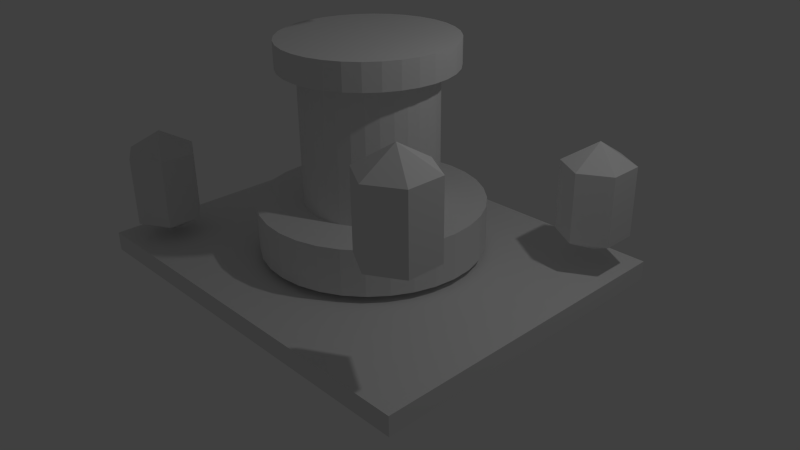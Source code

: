 # Source: inhibitor.blend  (saved by Blender 2.74.0; exported with 4.5.12 LTS)
import bpy
from mathutils import Matrix  # noqa: F401  (used for matrix-valued properties, if any)

bpy.ops.wm.read_factory_settings(use_empty=True)
scene = bpy.context.scene
scene.name = 'Scene'

# ---- collections
col_collection_1 = bpy.data.collections.new('Collection 1'); scene.collection.children.link(col_collection_1)

# ---- materials (node trees are filled in below, after node groups)
mat_material = bpy.data.materials.new('Material')
mat_material.alpha_threshold = 0.0
mat_material.use_transparent_shadow = False
mat_material.roughness = 0.5
mat_material.line_color = (0.0, 0.0, 0.0, 1.0)

# ---- material node trees

# ---- world
world_world = bpy.data.worlds.new('World'); scene.world = world_world
world_world.color = (0.05088, 0.05088, 0.05088)
world_world.use_sun_shadow = False
world_world.sun_shadow_jitter_overblur = 0.0
world_world.cycles.sampling_method = 'MANUAL'
world_world.cycles.sample_map_resolution = 256

# ---- cameras
cam_camera = bpy.data.cameras.new('Camera')
cam_camera.clip_end = 100.0
cam_camera.lens = 35.0
cam_camera.sensor_width = 32.0
cam_camera.sensor_height = 18.0
cam_camera.ortho_scale = 7.314
cam_camera.dof.focus_distance = 0.0
cam_camera.dof.aperture_fstop = 128.0

# ---- lights
light_lamp = bpy.data.lights.new('Lamp', 'POINT')
light_lamp.transmission_factor = 0.0
light_lamp.cutoff_distance = 30.0
light_lamp.energy = 100.0
light_lamp.shadow_buffer_clip_start = 1.001
light_lamp.shadow_soft_size = 0.1
light_lamp.shadow_maximum_resolution = 0.006
light_lamp.use_absolute_resolution = True
light_lamp.cycles.use_multiple_importance_sampling = False

# ---- meshes
me_cube_002 = bpy.data.meshes.new('Cube.002')
me_cube_002.from_pydata([(-1.0, -1.0, -1.0), (-1.0, -1.0, 1.0), (-1.0, 1.0, -1.0), (-1.0, 1.0, 1.0), (1.0, -1.0, -1.0), (1.0, -1.0, 1.0), (1.0, 1.0, -1.0), (1.0, 1.0, 1.0)], [], [(1, 3, 2, 0), (3, 7, 6, 2), (7, 5, 4, 6), (5, 1, 0, 4), (0, 2, 6, 4), (5, 7, 3, 1)])
me_cube_002.use_remesh_preserve_volume = False
me_cube_002.use_remesh_preserve_attributes = False
me_cube_002.use_mirror_vertex_groups = False
me_cube_002.update()
me_cylinder = bpy.data.meshes.new('Cylinder')
me_cylinder.from_pydata([(-1.578e-09, 0.444, -0.4406), (-1.578e-09, 0.444, 0.4474), (0.3845, 0.222, -0.4406), (0.3845, 0.222, 0.4474), (0.3845, -0.222, -0.4406), (0.3845, -0.222, 0.4474), (-4.039e-08, -0.444, -0.4406), (-4.039e-08, -0.444, 0.4474), (-0.3845, -0.222, -0.4406), (-0.3845, -0.222, 0.4474), (-0.3845, 0.222, -0.4406), (-0.3845, 0.222, 0.4474), (-1.04e-08, -5.397e-09, 0.7184), (-1.04e-08, -7.602e-09, -0.6738)], [], [(0, 1, 3, 2), (2, 3, 5, 4), (4, 5, 7, 6), (6, 7, 9, 8), (10, 0, 13), (10, 11, 1, 0), (8, 9, 11, 10), (1, 11, 12), (11, 9, 12), (9, 7, 12), (7, 5, 12), (5, 3, 12), (3, 1, 12), (0, 2, 13), (2, 4, 13), (4, 6, 13), (6, 8, 13), (8, 10, 13)])
me_cylinder.use_remesh_preserve_volume = False
me_cylinder.use_remesh_preserve_attributes = False
me_cylinder.use_mirror_vertex_groups = False
me_cylinder.update()
me_cube = bpy.data.meshes.new('Cube')
me_cube.from_pydata([(-1.519e-07, 0.8458, 0.9127), (-1.519e-07, 0.8458, 2.604), (0.165, 0.8296, 0.9127), (0.165, 0.8296, 2.604), (0.3237, 0.7814, 0.9127), (0.3237, 0.7814, 2.604), (0.4699, 0.7033, 0.9127), (0.4699, 0.7033, 2.604), (0.5981, 0.5981, 0.9127), (0.5981, 0.5981, 2.604), (0.7033, 0.4699, 0.9127), (0.7033, 0.4699, 2.604), (0.7814, 0.3237, 0.9127), (0.7814, 0.3237, 2.604), (0.8296, 0.165, 0.9127), (0.8296, 0.165, 2.604), (0.8458, -2.654e-07, 0.9127), (0.8458, -2.654e-07, 2.604), (0.8296, -0.165, 0.9127), (0.8296, -0.165, 2.604), (0.7814, -0.3237, 0.9127), (0.7814, -0.3237, 2.604), (0.7033, -0.4699, 0.9127), (0.7033, -0.4699, 2.604), (0.5981, -0.5981, 0.9127), (0.5981, -0.5981, 2.604), (0.4699, -0.7033, 0.9127), (0.4699, -0.7033, 2.604), (0.3237, -0.7814, 0.9127), (0.3237, -0.7814, 2.604), (0.165, -0.8296, 0.9127), (0.165, -0.8296, 2.604), (-4.042e-07, -0.8458, 0.9127), (-4.042e-07, -0.8458, 2.604), (-0.165, -0.8296, 0.9127), (-0.165, -0.8296, 2.604), (-0.3237, -0.7814, 0.9127), (-0.3237, -0.7814, 2.604), (-0.4699, -0.7033, 0.9127), (-0.4699, -0.7033, 2.604), (-0.5981, -0.5981, 0.9127), (-0.5981, -0.5981, 2.604), (-0.7033, -0.4699, 0.9127), (-0.7033, -0.4699, 2.604), (-0.7814, -0.3237, 0.9127), (-0.7814, -0.3237, 2.604), (-0.8296, -0.165, 0.9127), (-0.8296, -0.165, 2.604), (-0.8458, 4.938e-07, 0.9127), (-0.8458, 4.938e-07, 2.604), (-0.8296, 0.165, 0.9127), (-0.8296, 0.165, 2.604), (-0.7814, 0.3237, 0.9127), (-0.7814, 0.3237, 2.604), (-0.7033, 0.4699, 0.9127), (-0.7033, 0.4699, 2.604), (-0.5981, 0.5981, 0.9127), (-0.5981, 0.5981, 2.604), (-0.4699, 0.7033, 0.9127), (-0.4699, 0.7033, 2.604), (-0.3237, 0.7814, 0.9127), (-0.3237, 0.7814, 2.604), (-0.165, 0.8296, 0.9127), (-0.165, 0.8296, 2.604), (-0.5981, 0.5981, 2.604), (-1.974e-07, 1.09, 2.604), (0.2127, 1.069, 2.604), (0.4171, 1.007, 2.604), (0.6056, 0.9063, 2.604), (0.7708, 0.7708, 2.604), (0.9063, 0.6056, 2.604), (1.007, 0.4171, 2.604), (1.069, 0.2127, 2.604), (1.09, -3.393e-07, 2.604), (1.069, -0.2127, 2.604), (1.007, -0.4171, 2.604), (0.9063, -0.6056, 2.604), (0.7708, -0.7708, 2.604), (0.6056, -0.9063, 2.604), (0.4171, -1.007, 2.604), (0.2127, -1.069, 2.604), (-5.224e-07, -1.09, 2.604), (-0.2127, -1.069, 2.604), (-0.4171, -1.007, 2.604), (-0.6056, -0.9063, 2.604), (-0.7708, -0.7708, 2.604), (-0.9063, -0.6056, 2.604), (-1.007, -0.4171, 2.604), (-1.069, -0.2127, 2.604), (-1.09, 6.391e-07, 2.604), (-1.069, 0.2127, 2.604), (-1.007, 0.4171, 2.604), (-0.9063, 0.6056, 2.604), (-0.6056, 0.9063, 2.604), (-0.4171, 1.007, 2.604), (-0.2127, 1.069, 2.604), (-0.7708, 0.7708, 2.604), (-2.455e-07, 1.09, 2.937), (0.2127, 1.069, 2.937), (0.4171, 1.007, 2.937), (0.6056, 0.9063, 2.937), (0.7708, 0.7708, 2.937), (0.9063, 0.6056, 2.937), (1.007, 0.4171, 2.937), (1.069, 0.2127, 2.937), (1.09, -3.393e-07, 2.937), (1.069, -0.2127, 2.937), (1.007, -0.4171, 2.937), (0.9063, -0.6056, 2.937), (0.7708, -0.7708, 2.937), (0.6056, -0.9063, 2.937), (0.4171, -1.007, 2.937), (0.2127, -1.069, 2.937), (-5.706e-07, -1.09, 2.937), (-0.2127, -1.069, 2.937), (-0.4171, -1.007, 2.937), (-0.6056, -0.9063, 2.937), (-0.7708, -0.7708, 2.937), (-0.9063, -0.6056, 2.937), (-1.007, -0.4171, 2.937), (-1.069, -0.2127, 2.937), (-1.09, 6.391e-07, 2.937), (-1.069, 0.2127, 2.937), (-1.007, 0.4171, 2.937), (-0.9063, 0.6056, 2.937), (-0.6056, 0.9063, 2.937), (-0.4171, 1.007, 2.937), (-0.2127, 1.069, 2.937), (-0.7708, 0.7708, 2.937), (-2.603e-07, 1.427, 0.9127), (0.2783, 1.399, 0.9127), (0.5459, 1.318, 0.9127), (0.7926, 1.186, 0.9127), (1.009, 1.009, 0.9127), (1.186, 0.7926, 0.9127), (1.318, 0.5459, 0.9127), (1.399, 0.2783, 0.9127), (1.427, -4.361e-07, 0.9127), (1.399, -0.2783, 0.9127), (1.318, -0.5459, 0.9127), (1.186, -0.7926, 0.9127), (1.009, -1.009, 0.9127), (0.7926, -1.186, 0.9127), (0.5459, -1.318, 0.9127), (0.2783, -1.399, 0.9127), (-6.858e-07, -1.427, 0.9127), (-0.2783, -1.399, 0.9127), (-0.5459, -1.318, 0.9127), (-0.7926, -1.186, 0.9127), (-1.009, -1.009, 0.9127), (-1.186, -0.7926, 0.9127), (-1.318, -0.5459, 0.9127), (-1.399, -0.2783, 0.9127), (-1.427, 8.444e-07, 0.9127), (-1.399, 0.2783, 0.9127), (-1.318, 0.5459, 0.9127), (-1.186, 0.7926, 0.9127), (-1.009, 1.009, 0.9127), (-0.7926, 1.186, 0.9127), (-0.5459, 1.318, 0.9127), (-0.2783, 1.399, 0.9127), (-2.624e-07, 1.427, 0.3211), (0.2783, 1.399, 0.3211), (0.5459, 1.318, 0.3211), (0.7926, 1.186, 0.3211), (1.009, 1.009, 0.3211), (1.186, 0.7926, 0.3211), (1.318, 0.5459, 0.3211), (1.399, 0.2783, 0.3211), (1.427, -4.361e-07, 0.3211), (1.399, -0.2783, 0.3211), (1.318, -0.5459, 0.3211), (1.186, -0.7926, 0.3211), (1.009, -1.009, 0.3211), (0.7926, -1.186, 0.3211), (0.5459, -1.318, 0.3211), (0.2783, -1.399, 0.3211), (-6.879e-07, -1.427, 0.3211), (-0.2783, -1.399, 0.3211), (-0.5459, -1.318, 0.3211), (-0.7926, -1.186, 0.3211), (-1.009, -1.009, 0.3211), (-1.186, -0.7926, 0.3211), (-1.318, -0.5459, 0.3211), (-1.399, -0.2783, 0.3211), (-1.427, 8.444e-07, 0.3211), (-1.399, 0.2783, 0.3211), (-1.318, 0.5459, 0.3211), (-1.186, 0.7926, 0.3211), (-1.009, 1.009, 0.3211), (-0.7926, 1.186, 0.3211), (-0.5459, 1.318, 0.3211), (-0.2783, 1.399, 0.3211)], [], [(0, 1, 3, 2), (2, 3, 5, 4), (4, 5, 7, 6), (6, 7, 9, 8), (8, 9, 11, 10), (10, 11, 13, 12), (12, 13, 15, 14), (14, 15, 17, 16), (16, 17, 19, 18), (18, 19, 21, 20), (20, 21, 23, 22), (22, 23, 25, 24), (24, 25, 27, 26), (26, 27, 29, 28), (28, 29, 31, 30), (30, 31, 33, 32), (32, 33, 35, 34), (34, 35, 37, 36), (36, 37, 39, 38), (38, 39, 41, 40), (40, 41, 43, 42), (42, 43, 45, 44), (44, 45, 47, 46), (46, 47, 49, 48), (48, 49, 51, 50), (50, 51, 53, 52), (52, 53, 55, 54), (54, 55, 57, 56), (56, 57, 59, 58), (58, 59, 61, 60), (61, 59, 93, 94), (62, 63, 1, 0), (60, 61, 63, 62), (44, 46, 152, 151), (94, 93, 125, 126), (39, 37, 83, 84), (3, 1, 65, 66), (17, 15, 72, 73), (45, 43, 86, 87), (23, 21, 75, 76), (51, 49, 89, 90), (7, 5, 67, 68), (29, 27, 78, 79), (59, 64, 96, 93), (35, 33, 81, 82), (13, 11, 70, 71), (63, 61, 94, 95), (41, 39, 84, 85), (19, 17, 73, 74), (47, 45, 87, 88), (25, 23, 76, 77), (53, 51, 90, 91), (9, 7, 68, 69), (31, 29, 79, 80), (37, 35, 82, 83), (15, 13, 71, 72), (1, 63, 95, 65), (43, 41, 85, 86), (21, 19, 74, 75), (64, 55, 92, 96), (49, 47, 88, 89), (5, 3, 66, 67), (27, 25, 77, 78), (55, 53, 91, 92), (11, 9, 69, 70), (33, 31, 80, 81), (98, 97, 127, 126, 125, 128, 124, 123, 122, 121, 120, 119, 118, 117, 116, 115, 114, 113, 112, 111, 110, 109, 108, 107, 106, 105, 104, 103, 102, 101, 100, 99), (82, 81, 113, 114), (71, 70, 102, 103), (91, 90, 122, 123), (69, 68, 100, 101), (80, 79, 111, 112), (89, 88, 120, 121), (67, 66, 98, 99), (78, 77, 109, 110), (87, 86, 118, 119), (76, 75, 107, 108), (96, 92, 124, 128), (85, 84, 116, 117), (74, 73, 105, 106), (95, 94, 126, 127), (83, 82, 114, 115), (72, 71, 103, 104), (92, 91, 123, 124), (70, 69, 101, 102), (81, 80, 112, 113), (90, 89, 121, 122), (68, 67, 99, 100), (79, 78, 110, 111), (88, 87, 119, 120), (66, 65, 97, 98), (77, 76, 108, 109), (93, 96, 128, 125), (86, 85, 117, 118), (75, 74, 106, 107), (65, 95, 127, 97), (84, 83, 115, 116), (73, 72, 104, 105), (160, 129, 161, 192), (22, 24, 141, 140), (50, 52, 155, 154), (6, 8, 133, 132), (28, 30, 144, 143), (56, 58, 158, 157), (34, 36, 147, 146), (12, 14, 136, 135), (62, 0, 129, 160), (40, 42, 150, 149), (18, 20, 139, 138), (46, 48, 153, 152), (2, 4, 131, 130), (24, 26, 142, 141), (52, 54, 156, 155), (8, 10, 134, 133), (30, 32, 145, 144), (58, 60, 159, 158), (36, 38, 148, 147), (0, 2, 130, 129), (14, 16, 137, 136), (42, 44, 151, 150), (20, 22, 140, 139), (48, 50, 154, 153), (4, 6, 132, 131), (26, 28, 143, 142), (54, 56, 157, 156), (32, 34, 146, 145), (10, 12, 135, 134), (60, 62, 160, 159), (38, 40, 149, 148), (16, 18, 138, 137), (161, 162, 163, 164, 165, 166, 167, 168, 169, 170, 171, 172, 173, 174, 175, 176, 177, 178, 179, 180, 181, 182, 183, 184, 185, 186, 187, 188, 189, 190, 191, 192), (149, 150, 182, 181), (138, 139, 171, 170), (158, 159, 191, 190), (147, 148, 180, 179), (136, 137, 169, 168), (156, 157, 189, 188), (145, 146, 178, 177), (134, 135, 167, 166), (154, 155, 187, 186), (132, 133, 165, 164), (143, 144, 176, 175), (152, 153, 185, 184), (130, 131, 163, 162), (141, 142, 174, 173), (150, 151, 183, 182), (139, 140, 172, 171), (159, 160, 192, 191), (148, 149, 181, 180), (137, 138, 170, 169), (157, 158, 190, 189), (146, 147, 179, 178), (135, 136, 168, 167), (155, 156, 188, 187), (133, 134, 166, 165), (144, 145, 177, 176), (153, 154, 186, 185), (131, 132, 164, 163), (142, 143, 175, 174), (151, 152, 184, 183), (129, 130, 162, 161), (140, 141, 173, 172)])
me_cube.materials.append(mat_material)
me_cube.use_remesh_preserve_volume = False
me_cube.use_remesh_preserve_attributes = False
me_cube.use_mirror_vertex_groups = False
me_cube.update()
me_cylinder_001 = bpy.data.meshes.new('Cylinder.001')
me_cylinder_001.from_pydata([(-1.578e-09, 0.444, -0.4406), (-1.578e-09, 0.444, 0.4474), (0.3845, 0.222, -0.4406), (0.3845, 0.222, 0.4474), (0.3845, -0.222, -0.4406), (0.3845, -0.222, 0.4474), (-4.039e-08, -0.444, -0.4406), (-4.039e-08, -0.444, 0.4474), (-0.3845, -0.222, -0.4406), (-0.3845, -0.222, 0.4474), (-0.3845, 0.222, -0.4406), (-0.3845, 0.222, 0.4474), (-1.04e-08, -5.397e-09, 0.7184), (-1.04e-08, -7.602e-09, -0.6738)], [], [(0, 1, 3, 2), (2, 3, 5, 4), (4, 5, 7, 6), (6, 7, 9, 8), (10, 0, 13), (10, 11, 1, 0), (8, 9, 11, 10), (1, 11, 12), (11, 9, 12), (9, 7, 12), (7, 5, 12), (5, 3, 12), (3, 1, 12), (0, 2, 13), (2, 4, 13), (4, 6, 13), (6, 8, 13), (8, 10, 13)])
me_cylinder_001.use_remesh_preserve_volume = False
me_cylinder_001.use_remesh_preserve_attributes = False
me_cylinder_001.use_mirror_vertex_groups = False
me_cylinder_001.update()
me_cylinder_002 = bpy.data.meshes.new('Cylinder.002')
me_cylinder_002.from_pydata([(-1.578e-09, 0.444, -0.4406), (-1.578e-09, 0.444, 0.4474), (0.3845, 0.222, -0.4406), (0.3845, 0.222, 0.4474), (0.3845, -0.222, -0.4406), (0.3845, -0.222, 0.4474), (-4.039e-08, -0.444, -0.4406), (-4.039e-08, -0.444, 0.4474), (-0.3845, -0.222, -0.4406), (-0.3845, -0.222, 0.4474), (-0.3845, 0.222, -0.4406), (-0.3845, 0.222, 0.4474), (-1.04e-08, -5.397e-09, 0.7184), (-1.04e-08, -7.602e-09, -0.6738)], [], [(0, 1, 3, 2), (2, 3, 5, 4), (4, 5, 7, 6), (6, 7, 9, 8), (10, 0, 13), (10, 11, 1, 0), (8, 9, 11, 10), (1, 11, 12), (11, 9, 12), (9, 7, 12), (7, 5, 12), (5, 3, 12), (3, 1, 12), (0, 2, 13), (2, 4, 13), (4, 6, 13), (6, 8, 13), (8, 10, 13)])
me_cylinder_002.use_remesh_preserve_volume = False
me_cylinder_002.use_remesh_preserve_attributes = False
me_cylinder_002.use_mirror_vertex_groups = False
me_cylinder_002.update()
me_cylinder_003 = bpy.data.meshes.new('Cylinder.003')
me_cylinder_003.from_pydata([(-1.578e-09, 0.444, -0.4406), (-1.578e-09, 0.444, 0.4474), (0.3845, 0.222, -0.4406), (0.3845, 0.222, 0.4474), (0.3845, -0.222, -0.4406), (0.3845, -0.222, 0.4474), (-4.039e-08, -0.444, -0.4406), (-4.039e-08, -0.444, 0.4474), (-0.3845, -0.222, -0.4406), (-0.3845, -0.222, 0.4474), (-0.3845, 0.222, -0.4406), (-0.3845, 0.222, 0.4474), (-1.04e-08, -5.397e-09, 0.7184), (-1.04e-08, -7.602e-09, -0.6738)], [], [(0, 1, 3, 2), (2, 3, 5, 4), (4, 5, 7, 6), (6, 7, 9, 8), (10, 0, 13), (10, 11, 1, 0), (8, 9, 11, 10), (1, 11, 12), (11, 9, 12), (9, 7, 12), (7, 5, 12), (5, 3, 12), (3, 1, 12), (0, 2, 13), (2, 4, 13), (4, 6, 13), (6, 8, 13), (8, 10, 13)])
me_cylinder_003.use_remesh_preserve_volume = False
me_cylinder_003.use_remesh_preserve_attributes = False
me_cylinder_003.use_mirror_vertex_groups = False
me_cylinder_003.update()
me_cylinder_004 = bpy.data.meshes.new('Cylinder.004')
me_cylinder_004.from_pydata([(-1.578e-09, 0.444, -0.4406), (-1.578e-09, 0.444, 0.4474), (0.3845, 0.222, -0.4406), (0.3845, 0.222, 0.4474), (0.3845, -0.222, -0.4406), (0.3845, -0.222, 0.4474), (-4.039e-08, -0.444, -0.4406), (-4.039e-08, -0.444, 0.4474), (-0.3845, -0.222, -0.4406), (-0.3845, -0.222, 0.4474), (-0.3845, 0.222, -0.4406), (-0.3845, 0.222, 0.4474), (-1.04e-08, -5.397e-09, 0.7184), (-1.04e-08, -7.602e-09, -0.6738)], [], [(0, 1, 3, 2), (2, 3, 5, 4), (4, 5, 7, 6), (6, 7, 9, 8), (10, 0, 13), (10, 11, 1, 0), (8, 9, 11, 10), (1, 11, 12), (11, 9, 12), (9, 7, 12), (7, 5, 12), (5, 3, 12), (3, 1, 12), (0, 2, 13), (2, 4, 13), (4, 6, 13), (6, 8, 13), (8, 10, 13)])
me_cylinder_004.use_remesh_preserve_volume = False
me_cylinder_004.use_remesh_preserve_attributes = False
me_cylinder_004.use_mirror_vertex_groups = False
me_cylinder_004.update()

# ---- objects
ob_cube_001 = bpy.data.objects.new('Cube.001', me_cube_002)
ob_cylinder = bpy.data.objects.new('Cylinder', me_cylinder)
ob_cube = bpy.data.objects.new('Cube', me_cube)
ob_lamp = bpy.data.objects.new('Lamp', light_lamp)
ob_camera = bpy.data.objects.new('Camera', cam_camera)
ob_cylinder_001 = bpy.data.objects.new('Cylinder.001', me_cylinder_001)
ob_cylinder_002 = bpy.data.objects.new('Cylinder.002', me_cylinder_002)
ob_cylinder_003 = bpy.data.objects.new('Cylinder.003', me_cylinder_003)
ob_cylinder_004 = bpy.data.objects.new('Cylinder.004', me_cylinder_004)

# ---- transforms, parenting, visibility, modifiers, constraints
ob_cube_001.location = (0.0, -0.04088, 0.0)
ob_cube_001.scale = (2.642, 2.129, 0.1247)
ob_cube_001.lineart.crease_threshold = 0.0
ob_cylinder.location = (-2.213, 1.567, 1.598)
ob_cylinder.rotation_euler = (0.0, 0.0, -3.142)
ob_cylinder.lineart.crease_threshold = 0.0
ob_cube.location = (0.0, 0.0, -0.1022)
ob_cube.lock_rotations_4d = False
ob_cube.empty_display_type = 'ARROWS'
ob_cube.lineart.crease_threshold = 0.0
ob_lamp.location = (4.076, 1.005, 5.904)
ob_lamp.rotation_euler = (0.6503, 0.05522, 1.866)
ob_lamp.lock_rotations_4d = False
ob_lamp.empty_display_type = 'ARROWS'
ob_lamp.color = (0.0, 0.0, 0.0, 0.0)
ob_lamp.lineart.crease_threshold = 0.0
ob_camera.location = (7.481, -6.508, 5.344)
ob_camera.rotation_euler = (1.109, 0.01082, 0.8149)
ob_camera.lock_rotations_4d = False
ob_camera.empty_display_type = 'ARROWS'
ob_camera.color = (0.0, 0.0, 0.0, 0.0)
ob_camera.display_type = 'WIRE'
ob_camera.lineart.crease_threshold = 0.0
ob_cylinder_001.location = (2.203, 1.567, 1.005)
ob_cylinder_001.rotation_euler = (0.0, 0.0, -3.142)
ob_cylinder_001.lineart.crease_threshold = 0.0
ob_cylinder_002.location = (2.203, -1.622, 1.864)
ob_cylinder_002.rotation_euler = (0.0, 0.0, -3.142)
ob_cylinder_002.lineart.crease_threshold = 0.0
ob_cylinder_003.location = (-2.192, -1.622, 0.8213)
ob_cylinder_003.rotation_euler = (0.0, 0.0, -3.142)
ob_cylinder_003.lineart.crease_threshold = 0.0
ob_cylinder_004.location = (-0.004712, 0.0341, 4.113)
ob_cylinder_004.rotation_euler = (0.0, -0.0, -3.142)
ob_cylinder_004.lineart.crease_threshold = 0.0

# ---- collection membership
col_collection_1.objects.link(ob_cube_001)
col_collection_1.objects.link(ob_cylinder)
col_collection_1.objects.link(ob_cube)
col_collection_1.objects.link(ob_lamp)
col_collection_1.objects.link(ob_camera)
col_collection_1.objects.link(ob_cylinder_001)
col_collection_1.objects.link(ob_cylinder_002)
col_collection_1.objects.link(ob_cylinder_003)
col_collection_1.objects.link(ob_cylinder_004)

# ---- scene / render settings (as saved in the file)
scene.camera = ob_camera
scene.frame_start = 0; scene.frame_end = 320; scene.frame_set(0)
scene.render.engine = 'BLENDER_EEVEE_NEXT'
scene.render.resolution_percentage = 50
scene.render.dither_intensity = 0.0
scene.cycles.use_denoising = False
scene.cycles.samples = 10
scene.cycles.sampling_pattern = 'TABULATED_SOBOL'
scene.cycles.light_sampling_threshold = 0.0
scene.cycles.use_adaptive_sampling = False
scene.cycles.use_light_tree = False
scene.cycles.blur_glossy = 0.0
scene.cycles.pixel_filter_type = 'GAUSSIAN'
scene.cycles.sample_clamp_indirect = 0.0
scene.view_settings.view_transform = 'Standard'
bpy.context.view_layer.update()
